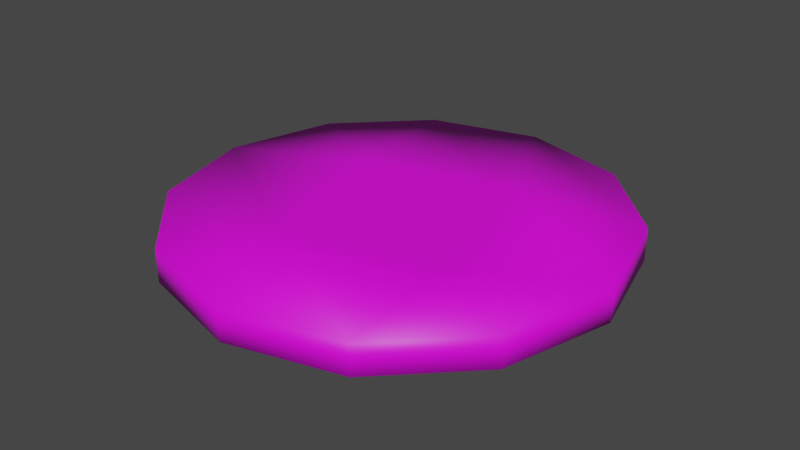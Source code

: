 # Source: Coin.blend  (saved by Blender 3.1.7; exported with 4.5.12 LTS)
import bpy
from mathutils import Matrix  # noqa: F401  (used for matrix-valued properties, if any)

bpy.ops.wm.read_factory_settings(use_empty=True)
scene = bpy.context.scene
scene.name = 'Scene'

# ---- collections
col_collection = bpy.data.collections.new('Collection'); scene.collection.children.link(col_collection)

# ---- images (referenced by path relative to the original .blend; pixels are not part of the script)
import os
ASSET_DIR = os.environ.get("B2B_ASSET_DIR", "")  # directory of the original .blend (textures are referenced by path, not embedded)
HERE = os.path.dirname(os.path.abspath(__file__))  # packed textures are extracted next to this script under _unpacked/

def load_image(name, relpath, width, height, colorspace="sRGB"):
    """Load a texture the original file referenced (path relative to the .blend, or extracted next to this script)."""
    p = next((c for c in (os.path.join(HERE, relpath), os.path.join(ASSET_DIR, relpath)) if relpath and os.path.exists(c)), "")
    if p:
        img = bpy.data.images.load(p, check_existing=True)
        img.name = name
    else:  # same state as the original file: an image datablock whose file is absent (Cycles renders it pink)
        img = bpy.data.images.new(name, width, height)
        img.source = "FILE"
        img.filepath = "//" + (relpath or name)
    img.colorspace_settings.name = colorspace
    return img
img_img_0163_jpg = load_image('IMG_0163.JPG', 'IMG_0163.JPG', 1024, 1024, 'sRGB')

# ---- materials (node trees are filled in below, after node groups)
mat_material_001 = bpy.data.materials.new('Material.001')
mat_material_001.use_transparent_shadow = False

# ---- material node trees
mat_material_001.use_nodes = True; mat_material_001.node_tree.nodes.clear()
_N = mat_material_001.node_tree.nodes; _L = mat_material_001.node_tree.links
n0 = _N.new('ShaderNodeBsdfPrincipled'); n0.name = 'Principled BSDF'; n0.location = (10, 300)
n0.distribution = 'GGX'
n0.subsurface_method = 'RANDOM_WALK_SKIN'
n0.inputs[3].default_value = 1.45
n0.inputs[27].default_value = (0.0, 0.0, 0.0, 1.0)
n0.inputs[28].default_value = 1.0
n1 = _N.new('ShaderNodeOutputMaterial'); n1.name = 'Material Output'; n1.location = (300, 300)
n2 = _N.new('ShaderNodeTexImage'); n2.name = 'Image Texture'; n2.location = (-280, 280)
n2.image = img_img_0163_jpg
_L.new(n0.outputs[0], n1.inputs[0])
_L.new(n2.outputs[0], n0.inputs[0])
n1.is_active_output = True

# ---- world
world_world = bpy.data.worlds.new('World'); scene.world = world_world
world_world.use_nodes = True; world_world.node_tree.nodes.clear()
_N = world_world.node_tree.nodes; _L = world_world.node_tree.links
n0 = _N.new('ShaderNodeOutputWorld'); n0.name = 'World Output'; n0.location = (300, 300)
n1 = _N.new('ShaderNodeBackground'); n1.name = 'Background'; n1.location = (10, 300)
n1.inputs[0].default_value = (0.05088, 0.05088, 0.05088, 1.0)
_L.new(n1.outputs[0], n0.inputs[0])
n0.is_active_output = True
world_world.color = (0.05088, 0.05088, 0.05088)
world_world.use_sun_shadow = False
world_world.sun_shadow_jitter_overblur = 0.0

# ---- meshes
me_circle = bpy.data.meshes.new('Circle')
me_circle.from_pydata([(0.0, 1.0, 0.0), (-0.5, 0.866, 0.0), (-0.866, 0.5, 0.0), (-1.0, -4.371e-08, 0.0), (-0.866, -0.5, 0.0), (-0.5, -0.866, 0.0), (8.742e-08, -1.0, 0.0), (0.5, -0.866, 0.0), (0.866, -0.5, 0.0), (1.0, 1.192e-08, 0.0), (0.866, 0.5, 0.0), (0.5, 0.866, 0.0), (0.244, 0.4553, 0.0), (-0.439, 0.2723, 0.0), (0.439, -0.2723, 0.0), (-0.244, -0.4553, 0.0), (0.0, 1.0, 0.1484), (-0.5, 0.866, 0.1484), (-0.866, 0.5, 0.1484), (-1.0, -4.371e-08, 0.1484), (-0.866, -0.5, 0.1484), (-0.5, -0.866, 0.1484), (8.742e-08, -1.0, 0.1484), (0.5, -0.866, 0.1484), (0.866, -0.5, 0.1484), (1.0, 1.192e-08, 0.1484), (0.866, 0.5, 0.1484), (0.5, 0.866, 0.1484), (0.244, 0.4553, 0.1484), (-0.439, 0.2723, 0.1484), (0.439, -0.2723, 0.1484), (-0.244, -0.4553, 0.1484)], [], [(0, 11, 10, 12), (12, 10, 9, 14), (14, 9, 8, 7), (1, 0, 12, 13), (13, 12, 14, 15), (15, 14, 7, 6), (2, 1, 13, 3), (3, 13, 15, 4), (4, 15, 6, 5), (16, 28, 26, 27), (28, 30, 25, 26), (30, 23, 24, 25), (17, 29, 28, 16), (29, 31, 30, 28), (31, 22, 23, 30), (18, 19, 29, 17), (19, 20, 31, 29), (20, 21, 22, 31), (5, 6, 22, 21), (2, 3, 19, 18), (9, 10, 26, 25), (6, 7, 23, 22), (3, 4, 20, 19), (10, 11, 27, 26), (0, 1, 17, 16), (7, 8, 24, 23), (4, 5, 21, 20), (11, 0, 16, 27), (1, 2, 18, 17), (8, 9, 25, 24)])
me_circle.polygons.foreach_set('use_smooth', [True] * 30)
_uv = me_circle.uv_layers.new(name='UVMap')
_uv.uv.foreach_set('vector', [0.1399, 0.6399, 0.1399, 0.413, 0.2533, 0.2164, 0.3428, 0.4748, 0.3428, 0.4748, 0.2533, 0.2164, 0.4499, 0.1029, 0.6289, 0.3096, 0.6289, 0.3096, 0.4499, 0.1029, 0.6769, 0.1029, 0.8734, 0.2164, 0.2533, 0.8365, 0.1399, 0.6399, 0.3428, 0.4748, 0.4979, 0.7433, 0.4979, 0.7433, 0.3428, 0.4748, 0.6289, 0.3096, 0.7839, 0.5781, 0.7839, 0.5781, 0.6289, 0.3096, 0.8734, 0.2164, 0.9869, 0.413, 0.4499, 0.95, 0.2533, 0.8365, 0.4979, 0.7433, 0.6769, 0.95, 0.6769, 0.95, 0.4979, 0.7433, 0.7839, 0.5781, 0.8734, 0.8365, 0.8734, 0.8365, 0.7839, 0.5781, 0.9869, 0.413, 0.9869, 0.6399, 0.6772, 0.1012, 0.5115, 0.3049, 0.2524, 0.2151, 0.4495, 0.1012, 0.5115, 0.3049, 0.3459, 0.5918, 0.1385, 0.4123, 0.2524, 0.2151, 0.3459, 0.5918, 0.2524, 0.8371, 0.1385, 0.6399, 0.1385, 0.4123, 0.8744, 0.2151, 0.7809, 0.4604, 0.5115, 0.3049, 0.6772, 0.1012, 0.7809, 0.4604, 0.6152, 0.7473, 0.3459, 0.5918, 0.5115, 0.3049, 0.6152, 0.7473, 0.4495, 0.951, 0.2524, 0.8371, 0.3459, 0.5918, 0.9883, 0.4123, 0.9883, 0.6399, 0.7809, 0.4604, 0.8744, 0.2151, 0.9883, 0.6399, 0.8744, 0.8371, 0.6152, 0.7473, 0.7809, 0.4604, 0.8744, 0.8371, 0.6772, 0.951, 0.4495, 0.951, 0.6152, 0.7473, 0.01679, 0.9823, 0.01083, 0.5816, 0.1113, 0.5801, 0.1173, 0.9808, 0.01679, 0.9823, 0.01083, 0.5816, 0.1113, 0.5801, 0.1173, 0.9808, 0.1113, 0.5801, 0.1173, 0.9808, 0.01679, 0.9823, 0.01083, 0.5816, 0.1113, 0.5801, 0.1173, 0.9808, 0.01679, 0.9823, 0.01083, 0.5816, 0.1113, 0.5801, 0.1173, 0.9808, 0.01679, 0.9823, 0.01083, 0.5816, 0.01679, 0.9823, 0.01083, 0.5816, 0.1113, 0.5801, 0.1173, 0.9808, 0.1113, 0.5801, 0.1173, 0.9808, 0.01679, 0.9823, 0.01083, 0.5816, 0.1113, 0.5801, 0.1173, 0.9808, 0.01679, 0.9823, 0.01083, 0.5816, 0.1113, 0.5801, 0.1173, 0.9808, 0.01679, 0.9823, 0.01083, 0.5816, 0.01679, 0.9823, 0.01083, 0.5816, 0.1113, 0.5801, 0.1173, 0.9808, 0.01679, 0.9823, 0.01083, 0.5816, 0.1113, 0.5801, 0.1173, 0.9808, 0.1113, 0.5801, 0.1173, 0.9808, 0.01679, 0.9823, 0.01083, 0.5816])
me_circle.materials.append(mat_material_001)
me_circle.use_remesh_fix_poles = True
me_circle.use_remesh_preserve_attributes = False
me_circle.update()

# ---- objects
ob_circle = bpy.data.objects.new('Circle', me_circle)

# ---- transforms, parenting, visibility, modifiers, constraints
ob_circle.location = (0.0, 0.0, 0.0)

# ---- collection membership
col_collection.objects.link(ob_circle)

# ---- scene / render settings (as saved in the file)
scene.frame_start = 1; scene.frame_end = 250; scene.frame_set(1)
scene.render.engine = 'BLENDER_EEVEE_NEXT'
scene.cycles.sampling_pattern = 'TABULATED_SOBOL'
scene.cycles.use_light_tree = False
scene.view_settings.view_transform = 'Filmic'
bpy.context.view_layer.update()

# ---- added for rendering (the .blend has no active camera and no usable light): camera, sun
cam_auto = bpy.data.cameras.new('AutoCamera')
cam_auto.lens = 50.0
cam_auto.sensor_width = 36.0
cam_auto.clip_end = 1000.0
ob_auto_camera = bpy.data.objects.new('AutoCamera', cam_auto)
scene.collection.objects.link(ob_auto_camera)
ob_auto_camera.location = (2.62053, -3.14464, 2.17065)
ob_auto_camera.rotation_euler = (1.09748, -7.21219e-08, 0.694738)
scene.camera = ob_auto_camera
light_auto_sun = bpy.data.lights.new('AutoSun', 'SUN')
light_auto_sun.energy = 3.0
light_auto_sun.angle = 0.0523599
ob_auto_sun = bpy.data.objects.new('AutoSun', light_auto_sun)
scene.collection.objects.link(ob_auto_sun)
ob_auto_sun.rotation_euler = (0.872665, 0.174533, 0.523599)
bpy.context.view_layer.update()
